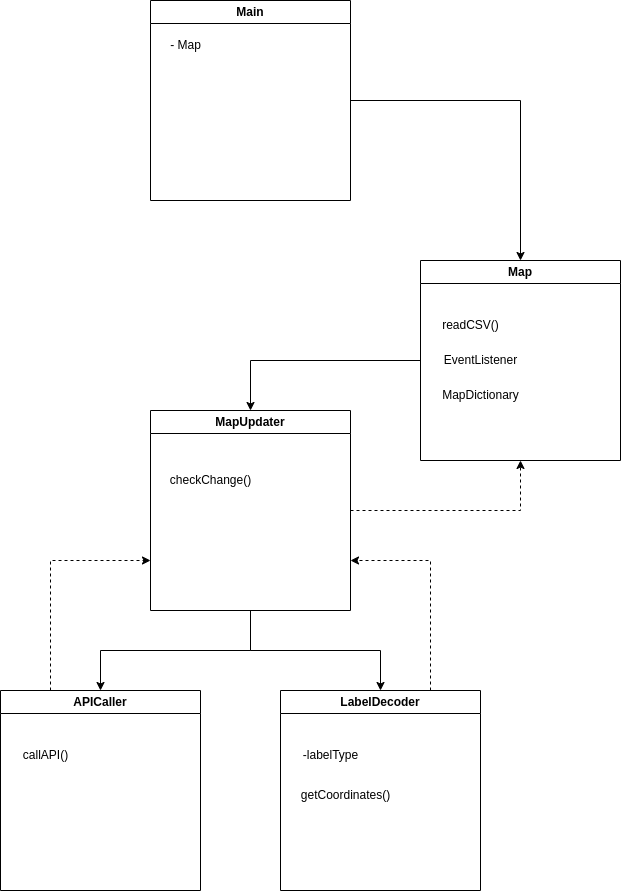

The diagram above was exported from draw.io. Its source (the exported page's mxGraphModel, read from the mxfile embedded in the PNG):
<mxGraphModel dx="1434" dy="698" grid="1" gridSize="10" guides="1" tooltips="1" connect="1" arrows="1" fold="1" page="1" pageScale="1" pageWidth="850" pageHeight="1100" math="0" shadow="0">
  <root>
    <mxCell id="0" />
    <mxCell id="1" parent="0" />
    <mxCell id="Dxop0VhuV5TSSKzQ-awl-2" style="edgeStyle=orthogonalEdgeStyle;rounded=0;orthogonalLoop=1;jettySize=auto;html=1;entryX=0.5;entryY=0;entryDx=0;entryDy=0;" edge="1" parent="1" source="n4s7DfSrDqMDMy743b_D-5" target="Dxop0VhuV5TSSKzQ-awl-1">
      <mxGeometry relative="1" as="geometry" />
    </mxCell>
    <mxCell id="n4s7DfSrDqMDMy743b_D-5" value="Main" style="swimlane;whiteSpace=wrap;html=1;" parent="1" vertex="1">
      <mxGeometry x="190" y="70" width="200" height="200" as="geometry" />
    </mxCell>
    <mxCell id="Dxop0VhuV5TSSKzQ-awl-4" value="- Map" style="text;html=1;align=center;verticalAlign=middle;resizable=0;points=[];autosize=1;strokeColor=none;fillColor=none;" vertex="1" parent="n4s7DfSrDqMDMy743b_D-5">
      <mxGeometry x="10" y="30" width="50" height="30" as="geometry" />
    </mxCell>
    <mxCell id="Dxop0VhuV5TSSKzQ-awl-7" style="edgeStyle=orthogonalEdgeStyle;rounded=0;orthogonalLoop=1;jettySize=auto;html=1;exitX=0;exitY=0.5;exitDx=0;exitDy=0;entryX=0.5;entryY=0;entryDx=0;entryDy=0;" edge="1" parent="1" source="Dxop0VhuV5TSSKzQ-awl-1" target="Dxop0VhuV5TSSKzQ-awl-5">
      <mxGeometry relative="1" as="geometry" />
    </mxCell>
    <mxCell id="Dxop0VhuV5TSSKzQ-awl-1" value="Map" style="swimlane;whiteSpace=wrap;html=1;" vertex="1" parent="1">
      <mxGeometry x="460" y="330" width="200" height="200" as="geometry" />
    </mxCell>
    <mxCell id="Dxop0VhuV5TSSKzQ-awl-3" value="readCSV()" style="text;html=1;align=center;verticalAlign=middle;resizable=0;points=[];autosize=1;strokeColor=none;fillColor=none;" vertex="1" parent="Dxop0VhuV5TSSKzQ-awl-1">
      <mxGeometry x="10" y="50" width="80" height="30" as="geometry" />
    </mxCell>
    <mxCell id="Dxop0VhuV5TSSKzQ-awl-6" value="MapDictionary" style="text;html=1;align=center;verticalAlign=middle;resizable=0;points=[];autosize=1;strokeColor=none;fillColor=none;" vertex="1" parent="Dxop0VhuV5TSSKzQ-awl-1">
      <mxGeometry x="10" y="120" width="100" height="30" as="geometry" />
    </mxCell>
    <mxCell id="Dxop0VhuV5TSSKzQ-awl-9" value="EventListener" style="text;html=1;align=center;verticalAlign=middle;resizable=0;points=[];autosize=1;strokeColor=none;fillColor=none;" vertex="1" parent="Dxop0VhuV5TSSKzQ-awl-1">
      <mxGeometry x="10" y="85" width="100" height="30" as="geometry" />
    </mxCell>
    <mxCell id="Dxop0VhuV5TSSKzQ-awl-15" style="edgeStyle=orthogonalEdgeStyle;rounded=0;orthogonalLoop=1;jettySize=auto;html=1;entryX=0.5;entryY=0;entryDx=0;entryDy=0;" edge="1" parent="1" source="Dxop0VhuV5TSSKzQ-awl-5" target="Dxop0VhuV5TSSKzQ-awl-14">
      <mxGeometry relative="1" as="geometry" />
    </mxCell>
    <mxCell id="Dxop0VhuV5TSSKzQ-awl-16" style="edgeStyle=orthogonalEdgeStyle;rounded=0;orthogonalLoop=1;jettySize=auto;html=1;exitX=0.5;exitY=1;exitDx=0;exitDy=0;" edge="1" parent="1" source="Dxop0VhuV5TSSKzQ-awl-5" target="Dxop0VhuV5TSSKzQ-awl-10">
      <mxGeometry relative="1" as="geometry" />
    </mxCell>
    <mxCell id="Dxop0VhuV5TSSKzQ-awl-18" style="edgeStyle=orthogonalEdgeStyle;rounded=0;orthogonalLoop=1;jettySize=auto;html=1;entryX=0.5;entryY=1;entryDx=0;entryDy=0;dashed=1;" edge="1" parent="1" source="Dxop0VhuV5TSSKzQ-awl-5" target="Dxop0VhuV5TSSKzQ-awl-1">
      <mxGeometry relative="1" as="geometry" />
    </mxCell>
    <mxCell id="Dxop0VhuV5TSSKzQ-awl-5" value="MapUpdater" style="swimlane;whiteSpace=wrap;html=1;" vertex="1" parent="1">
      <mxGeometry x="190" y="480" width="200" height="200" as="geometry" />
    </mxCell>
    <mxCell id="Dxop0VhuV5TSSKzQ-awl-12" value="checkChange()" style="text;html=1;align=center;verticalAlign=middle;resizable=0;points=[];autosize=1;strokeColor=none;fillColor=none;" vertex="1" parent="Dxop0VhuV5TSSKzQ-awl-5">
      <mxGeometry x="10" y="55" width="100" height="30" as="geometry" />
    </mxCell>
    <mxCell id="Dxop0VhuV5TSSKzQ-awl-20" style="edgeStyle=orthogonalEdgeStyle;rounded=0;orthogonalLoop=1;jettySize=auto;html=1;exitX=0.75;exitY=0;exitDx=0;exitDy=0;entryX=1;entryY=0.75;entryDx=0;entryDy=0;dashed=1;" edge="1" parent="1" source="Dxop0VhuV5TSSKzQ-awl-10" target="Dxop0VhuV5TSSKzQ-awl-5">
      <mxGeometry relative="1" as="geometry" />
    </mxCell>
    <mxCell id="Dxop0VhuV5TSSKzQ-awl-10" value="LabelDecoder" style="swimlane;whiteSpace=wrap;html=1;" vertex="1" parent="1">
      <mxGeometry x="320" y="760" width="200" height="200" as="geometry" />
    </mxCell>
    <mxCell id="Dxop0VhuV5TSSKzQ-awl-13" value="-labelType" style="text;html=1;align=center;verticalAlign=middle;resizable=0;points=[];autosize=1;strokeColor=none;fillColor=none;" vertex="1" parent="Dxop0VhuV5TSSKzQ-awl-10">
      <mxGeometry x="10" y="50" width="80" height="30" as="geometry" />
    </mxCell>
    <mxCell id="Dxop0VhuV5TSSKzQ-awl-19" value="getCoordinates()" style="text;html=1;align=center;verticalAlign=middle;resizable=0;points=[];autosize=1;strokeColor=none;fillColor=none;" vertex="1" parent="Dxop0VhuV5TSSKzQ-awl-10">
      <mxGeometry x="10" y="90" width="110" height="30" as="geometry" />
    </mxCell>
    <mxCell id="Dxop0VhuV5TSSKzQ-awl-21" style="edgeStyle=orthogonalEdgeStyle;rounded=0;orthogonalLoop=1;jettySize=auto;html=1;exitX=0.25;exitY=0;exitDx=0;exitDy=0;entryX=0;entryY=0.75;entryDx=0;entryDy=0;dashed=1;" edge="1" parent="1" source="Dxop0VhuV5TSSKzQ-awl-14" target="Dxop0VhuV5TSSKzQ-awl-5">
      <mxGeometry relative="1" as="geometry" />
    </mxCell>
    <mxCell id="Dxop0VhuV5TSSKzQ-awl-14" value="APICaller" style="swimlane;whiteSpace=wrap;html=1;" vertex="1" parent="1">
      <mxGeometry x="40" y="760" width="200" height="200" as="geometry" />
    </mxCell>
    <mxCell id="Dxop0VhuV5TSSKzQ-awl-22" value="callAPI()" style="text;html=1;align=center;verticalAlign=middle;resizable=0;points=[];autosize=1;strokeColor=none;fillColor=none;" vertex="1" parent="Dxop0VhuV5TSSKzQ-awl-14">
      <mxGeometry x="10" y="50" width="70" height="30" as="geometry" />
    </mxCell>
  </root>
</mxGraphModel>